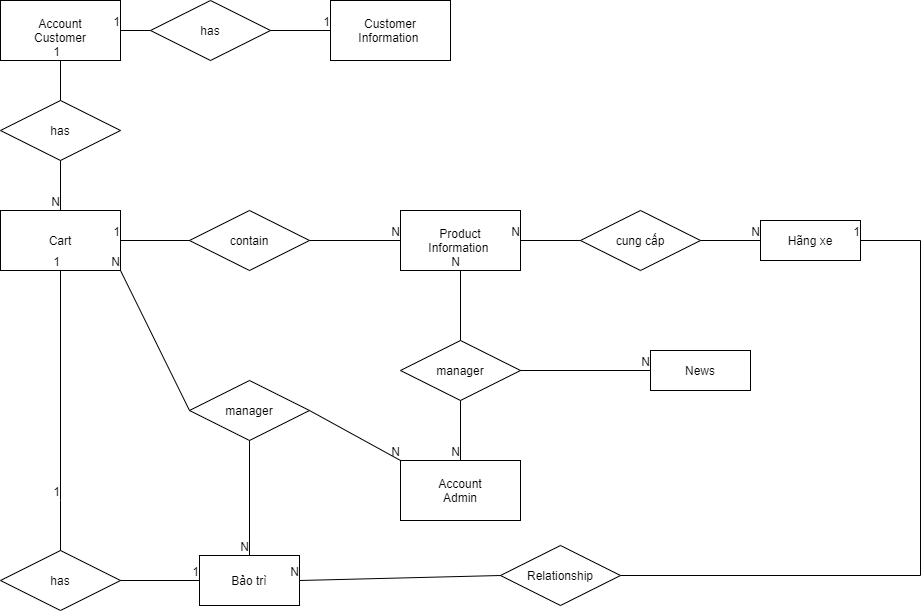

The diagram above was exported from draw.io. Its source (the exported page's mxGraphModel, read from the mxfile embedded in the PNG):
<mxGraphModel dx="509" dy="577" grid="1" gridSize="10" guides="1" tooltips="1" connect="1" arrows="1" fold="1" page="1" pageScale="1" pageWidth="827" pageHeight="1169" math="0" shadow="0">
  <root>
    <mxCell id="0" />
    <mxCell id="1" parent="0" />
    <mxCell id="tFnStNLs50Pp92jsUVcJ-1" value="Customer&lt;br&gt;Information&amp;nbsp;" style="rounded=0;whiteSpace=wrap;html=1;" parent="1" vertex="1">
      <mxGeometry x="390" y="290" width="120" height="60" as="geometry" />
    </mxCell>
    <mxCell id="tFnStNLs50Pp92jsUVcJ-2" value="Account&lt;br&gt;Customer" style="rounded=0;whiteSpace=wrap;html=1;" parent="1" vertex="1">
      <mxGeometry x="60" y="290" width="120" height="60" as="geometry" />
    </mxCell>
    <mxCell id="tFnStNLs50Pp92jsUVcJ-3" value="Cart" style="rounded=0;whiteSpace=wrap;html=1;" parent="1" vertex="1">
      <mxGeometry x="60" y="500" width="120" height="60" as="geometry" />
    </mxCell>
    <mxCell id="qnQsrhZXyigPBJAJYspq-1" value="Account&lt;br&gt;Admin" style="rounded=0;whiteSpace=wrap;html=1;" parent="1" vertex="1">
      <mxGeometry x="460" y="750" width="120" height="60" as="geometry" />
    </mxCell>
    <mxCell id="qnQsrhZXyigPBJAJYspq-2" value="Product&lt;br&gt;Information&amp;nbsp;" style="rounded=0;whiteSpace=wrap;html=1;" parent="1" vertex="1">
      <mxGeometry x="460" y="500" width="120" height="60" as="geometry" />
    </mxCell>
    <mxCell id="qnQsrhZXyigPBJAJYspq-6" value="has" style="shape=rhombus;perimeter=rhombusPerimeter;whiteSpace=wrap;html=1;align=center;" parent="1" vertex="1">
      <mxGeometry x="210" y="290" width="120" height="60" as="geometry" />
    </mxCell>
    <mxCell id="qnQsrhZXyigPBJAJYspq-7" value="" style="endArrow=none;html=1;rounded=0;exitX=0;exitY=0.5;exitDx=0;exitDy=0;" parent="1" source="qnQsrhZXyigPBJAJYspq-6" edge="1">
      <mxGeometry relative="1" as="geometry">
        <mxPoint x="90" y="260" as="sourcePoint" />
        <mxPoint x="180" y="320" as="targetPoint" />
      </mxGeometry>
    </mxCell>
    <mxCell id="qnQsrhZXyigPBJAJYspq-8" value="1" style="resizable=0;html=1;align=right;verticalAlign=bottom;" parent="qnQsrhZXyigPBJAJYspq-7" connectable="0" vertex="1">
      <mxGeometry x="1" relative="1" as="geometry" />
    </mxCell>
    <mxCell id="qnQsrhZXyigPBJAJYspq-11" value="has" style="shape=rhombus;perimeter=rhombusPerimeter;whiteSpace=wrap;html=1;align=center;" parent="1" vertex="1">
      <mxGeometry x="60" y="390" width="120" height="60" as="geometry" />
    </mxCell>
    <mxCell id="qnQsrhZXyigPBJAJYspq-14" value="" style="endArrow=none;html=1;rounded=0;exitX=0.5;exitY=0;exitDx=0;exitDy=0;entryX=0.5;entryY=1;entryDx=0;entryDy=0;" parent="1" source="qnQsrhZXyigPBJAJYspq-11" target="tFnStNLs50Pp92jsUVcJ-2" edge="1">
      <mxGeometry relative="1" as="geometry">
        <mxPoint x="180" y="300" as="sourcePoint" />
        <mxPoint x="340" y="300" as="targetPoint" />
      </mxGeometry>
    </mxCell>
    <mxCell id="qnQsrhZXyigPBJAJYspq-15" value="1" style="resizable=0;html=1;align=right;verticalAlign=bottom;" parent="qnQsrhZXyigPBJAJYspq-14" connectable="0" vertex="1">
      <mxGeometry x="1" relative="1" as="geometry" />
    </mxCell>
    <mxCell id="qnQsrhZXyigPBJAJYspq-18" value="" style="endArrow=none;html=1;rounded=0;exitX=0.5;exitY=1;exitDx=0;exitDy=0;entryX=0.5;entryY=0;entryDx=0;entryDy=0;" parent="1" source="qnQsrhZXyigPBJAJYspq-11" target="tFnStNLs50Pp92jsUVcJ-3" edge="1">
      <mxGeometry relative="1" as="geometry">
        <mxPoint x="180" y="500" as="sourcePoint" />
        <mxPoint x="340" y="500" as="targetPoint" />
      </mxGeometry>
    </mxCell>
    <mxCell id="qnQsrhZXyigPBJAJYspq-19" value="N" style="resizable=0;html=1;align=right;verticalAlign=bottom;" parent="qnQsrhZXyigPBJAJYspq-18" connectable="0" vertex="1">
      <mxGeometry x="1" relative="1" as="geometry" />
    </mxCell>
    <mxCell id="qnQsrhZXyigPBJAJYspq-20" value="contain" style="shape=rhombus;perimeter=rhombusPerimeter;whiteSpace=wrap;html=1;align=center;" parent="1" vertex="1">
      <mxGeometry x="249" y="500" width="120" height="60" as="geometry" />
    </mxCell>
    <mxCell id="qnQsrhZXyigPBJAJYspq-21" value="" style="endArrow=none;html=1;rounded=0;exitX=0;exitY=0.5;exitDx=0;exitDy=0;entryX=1;entryY=0.5;entryDx=0;entryDy=0;" parent="1" source="qnQsrhZXyigPBJAJYspq-20" target="tFnStNLs50Pp92jsUVcJ-3" edge="1">
      <mxGeometry relative="1" as="geometry">
        <mxPoint x="280" y="400" as="sourcePoint" />
        <mxPoint x="440" y="400" as="targetPoint" />
      </mxGeometry>
    </mxCell>
    <mxCell id="qnQsrhZXyigPBJAJYspq-22" value="1" style="resizable=0;html=1;align=right;verticalAlign=bottom;" parent="qnQsrhZXyigPBJAJYspq-21" connectable="0" vertex="1">
      <mxGeometry x="1" relative="1" as="geometry" />
    </mxCell>
    <mxCell id="qnQsrhZXyigPBJAJYspq-23" value="" style="endArrow=none;html=1;rounded=0;exitX=1;exitY=0.5;exitDx=0;exitDy=0;entryX=0;entryY=0.5;entryDx=0;entryDy=0;" parent="1" source="qnQsrhZXyigPBJAJYspq-20" target="qnQsrhZXyigPBJAJYspq-2" edge="1">
      <mxGeometry relative="1" as="geometry">
        <mxPoint x="240" y="400" as="sourcePoint" />
        <mxPoint x="400" y="400" as="targetPoint" />
      </mxGeometry>
    </mxCell>
    <mxCell id="qnQsrhZXyigPBJAJYspq-24" value="N" style="resizable=0;html=1;align=right;verticalAlign=bottom;" parent="qnQsrhZXyigPBJAJYspq-23" connectable="0" vertex="1">
      <mxGeometry x="1" relative="1" as="geometry" />
    </mxCell>
    <mxCell id="qnQsrhZXyigPBJAJYspq-28" value="" style="endArrow=none;html=1;rounded=0;entryX=0.5;entryY=1;entryDx=0;entryDy=0;" parent="1" target="tFnStNLs50Pp92jsUVcJ-3" edge="1">
      <mxGeometry relative="1" as="geometry">
        <mxPoint x="120" y="790" as="sourcePoint" />
        <mxPoint x="400" y="600" as="targetPoint" />
      </mxGeometry>
    </mxCell>
    <mxCell id="qnQsrhZXyigPBJAJYspq-29" value="1" style="resizable=0;html=1;align=right;verticalAlign=bottom;" parent="qnQsrhZXyigPBJAJYspq-28" connectable="0" vertex="1">
      <mxGeometry x="1" relative="1" as="geometry" />
    </mxCell>
    <mxCell id="qnQsrhZXyigPBJAJYspq-32" value="manager" style="shape=rhombus;perimeter=rhombusPerimeter;whiteSpace=wrap;html=1;align=center;" parent="1" vertex="1">
      <mxGeometry x="249" y="670" width="120" height="60" as="geometry" />
    </mxCell>
    <mxCell id="qnQsrhZXyigPBJAJYspq-33" value="manager" style="shape=rhombus;perimeter=rhombusPerimeter;whiteSpace=wrap;html=1;align=center;" parent="1" vertex="1">
      <mxGeometry x="460" y="630" width="120" height="60" as="geometry" />
    </mxCell>
    <mxCell id="qnQsrhZXyigPBJAJYspq-34" value="" style="endArrow=none;html=1;rounded=0;entryX=0.5;entryY=0;entryDx=0;entryDy=0;exitX=0.5;exitY=1;exitDx=0;exitDy=0;" parent="1" source="qnQsrhZXyigPBJAJYspq-33" target="qnQsrhZXyigPBJAJYspq-1" edge="1">
      <mxGeometry relative="1" as="geometry">
        <mxPoint x="210" y="700" as="sourcePoint" />
        <mxPoint x="370" y="700" as="targetPoint" />
      </mxGeometry>
    </mxCell>
    <mxCell id="qnQsrhZXyigPBJAJYspq-35" value="N" style="resizable=0;html=1;align=right;verticalAlign=bottom;" parent="qnQsrhZXyigPBJAJYspq-34" connectable="0" vertex="1">
      <mxGeometry x="1" relative="1" as="geometry" />
    </mxCell>
    <mxCell id="qnQsrhZXyigPBJAJYspq-36" value="" style="endArrow=none;html=1;rounded=0;entryX=0.5;entryY=1;entryDx=0;entryDy=0;exitX=0.5;exitY=0;exitDx=0;exitDy=0;" parent="1" source="qnQsrhZXyigPBJAJYspq-33" target="qnQsrhZXyigPBJAJYspq-2" edge="1">
      <mxGeometry relative="1" as="geometry">
        <mxPoint x="210" y="700" as="sourcePoint" />
        <mxPoint x="370" y="700" as="targetPoint" />
      </mxGeometry>
    </mxCell>
    <mxCell id="qnQsrhZXyigPBJAJYspq-37" value="N" style="resizable=0;html=1;align=right;verticalAlign=bottom;" parent="qnQsrhZXyigPBJAJYspq-36" connectable="0" vertex="1">
      <mxGeometry x="1" relative="1" as="geometry" />
    </mxCell>
    <mxCell id="qnQsrhZXyigPBJAJYspq-38" value="" style="endArrow=none;html=1;rounded=0;entryX=0;entryY=0;entryDx=0;entryDy=0;exitX=1;exitY=0.5;exitDx=0;exitDy=0;" parent="1" source="qnQsrhZXyigPBJAJYspq-32" target="qnQsrhZXyigPBJAJYspq-1" edge="1">
      <mxGeometry relative="1" as="geometry">
        <mxPoint x="380" y="650" as="sourcePoint" />
        <mxPoint x="370" y="700" as="targetPoint" />
      </mxGeometry>
    </mxCell>
    <mxCell id="qnQsrhZXyigPBJAJYspq-39" value="N" style="resizable=0;html=1;align=right;verticalAlign=bottom;" parent="qnQsrhZXyigPBJAJYspq-38" connectable="0" vertex="1">
      <mxGeometry x="1" relative="1" as="geometry" />
    </mxCell>
    <mxCell id="qnQsrhZXyigPBJAJYspq-40" value="" style="endArrow=none;html=1;rounded=0;exitX=0;exitY=0.5;exitDx=0;exitDy=0;entryX=1;entryY=1;entryDx=0;entryDy=0;" parent="1" source="qnQsrhZXyigPBJAJYspq-32" target="tFnStNLs50Pp92jsUVcJ-3" edge="1">
      <mxGeometry relative="1" as="geometry">
        <mxPoint x="450" y="610" as="sourcePoint" />
        <mxPoint x="120" y="560" as="targetPoint" />
      </mxGeometry>
    </mxCell>
    <mxCell id="qnQsrhZXyigPBJAJYspq-41" value="N" style="resizable=0;html=1;align=right;verticalAlign=bottom;" parent="qnQsrhZXyigPBJAJYspq-40" connectable="0" vertex="1">
      <mxGeometry x="1" relative="1" as="geometry" />
    </mxCell>
    <mxCell id="qnQsrhZXyigPBJAJYspq-49" value="Hãng xe" style="whiteSpace=wrap;html=1;align=center;" parent="1" vertex="1">
      <mxGeometry x="820" y="510" width="100" height="40" as="geometry" />
    </mxCell>
    <mxCell id="qnQsrhZXyigPBJAJYspq-50" value="cung cấp" style="shape=rhombus;perimeter=rhombusPerimeter;whiteSpace=wrap;html=1;align=center;" parent="1" vertex="1">
      <mxGeometry x="640" y="500" width="120" height="60" as="geometry" />
    </mxCell>
    <mxCell id="qnQsrhZXyigPBJAJYspq-51" value="" style="endArrow=none;html=1;rounded=0;entryX=0;entryY=0.5;entryDx=0;entryDy=0;exitX=1;exitY=0.5;exitDx=0;exitDy=0;" parent="1" source="qnQsrhZXyigPBJAJYspq-50" target="qnQsrhZXyigPBJAJYspq-49" edge="1">
      <mxGeometry relative="1" as="geometry">
        <mxPoint x="520" y="370" as="sourcePoint" />
        <mxPoint x="610" y="410" as="targetPoint" />
      </mxGeometry>
    </mxCell>
    <mxCell id="qnQsrhZXyigPBJAJYspq-52" value="N" style="resizable=0;html=1;align=right;verticalAlign=bottom;" parent="qnQsrhZXyigPBJAJYspq-51" connectable="0" vertex="1">
      <mxGeometry x="1" relative="1" as="geometry" />
    </mxCell>
    <mxCell id="qnQsrhZXyigPBJAJYspq-53" value="" style="endArrow=none;html=1;rounded=0;entryX=1;entryY=0.5;entryDx=0;entryDy=0;exitX=0;exitY=0.5;exitDx=0;exitDy=0;" parent="1" source="qnQsrhZXyigPBJAJYspq-50" target="qnQsrhZXyigPBJAJYspq-2" edge="1">
      <mxGeometry relative="1" as="geometry">
        <mxPoint x="450" y="410" as="sourcePoint" />
        <mxPoint x="610" y="410" as="targetPoint" />
      </mxGeometry>
    </mxCell>
    <mxCell id="qnQsrhZXyigPBJAJYspq-54" value="N" style="resizable=0;html=1;align=right;verticalAlign=bottom;" parent="qnQsrhZXyigPBJAJYspq-53" connectable="0" vertex="1">
      <mxGeometry x="1" relative="1" as="geometry" />
    </mxCell>
    <mxCell id="qnQsrhZXyigPBJAJYspq-56" value="News" style="whiteSpace=wrap;html=1;align=center;" parent="1" vertex="1">
      <mxGeometry x="710" y="640" width="100" height="40" as="geometry" />
    </mxCell>
    <mxCell id="qnQsrhZXyigPBJAJYspq-64" value="" style="endArrow=none;html=1;rounded=0;entryX=0;entryY=0.5;entryDx=0;entryDy=0;exitX=1;exitY=0.5;exitDx=0;exitDy=0;" parent="1" source="qnQsrhZXyigPBJAJYspq-33" target="qnQsrhZXyigPBJAJYspq-56" edge="1">
      <mxGeometry relative="1" as="geometry">
        <mxPoint x="450" y="810" as="sourcePoint" />
        <mxPoint x="610" y="810" as="targetPoint" />
      </mxGeometry>
    </mxCell>
    <mxCell id="qnQsrhZXyigPBJAJYspq-65" value="N" style="resizable=0;html=1;align=right;verticalAlign=bottom;" parent="qnQsrhZXyigPBJAJYspq-64" connectable="0" vertex="1">
      <mxGeometry x="1" relative="1" as="geometry" />
    </mxCell>
    <mxCell id="qnQsrhZXyigPBJAJYspq-66" value="Bảo trì" style="whiteSpace=wrap;html=1;align=center;" parent="1" vertex="1">
      <mxGeometry x="259" y="845" width="100" height="50" as="geometry" />
    </mxCell>
    <mxCell id="qnQsrhZXyigPBJAJYspq-67" value="has" style="shape=rhombus;perimeter=rhombusPerimeter;whiteSpace=wrap;html=1;align=center;" parent="1" vertex="1">
      <mxGeometry x="60" y="840" width="120" height="60" as="geometry" />
    </mxCell>
    <mxCell id="qnQsrhZXyigPBJAJYspq-68" value="" style="endArrow=none;html=1;rounded=0;entryX=0.5;entryY=0;entryDx=0;entryDy=0;exitX=0.5;exitY=1;exitDx=0;exitDy=0;" parent="1" source="qnQsrhZXyigPBJAJYspq-32" target="qnQsrhZXyigPBJAJYspq-66" edge="1">
      <mxGeometry relative="1" as="geometry">
        <mxPoint x="200" y="880" as="sourcePoint" />
        <mxPoint x="260" y="860" as="targetPoint" />
      </mxGeometry>
    </mxCell>
    <mxCell id="qnQsrhZXyigPBJAJYspq-69" value="N" style="resizable=0;html=1;align=right;verticalAlign=bottom;" parent="qnQsrhZXyigPBJAJYspq-68" connectable="0" vertex="1">
      <mxGeometry x="1" relative="1" as="geometry" />
    </mxCell>
    <mxCell id="qnQsrhZXyigPBJAJYspq-70" value="" style="endArrow=none;html=1;rounded=0;exitX=0.5;exitY=0;exitDx=0;exitDy=0;entryX=0.5;entryY=1;entryDx=0;entryDy=0;" parent="1" source="qnQsrhZXyigPBJAJYspq-67" edge="1">
      <mxGeometry relative="1" as="geometry">
        <mxPoint x="90" y="810" as="sourcePoint" />
        <mxPoint x="120" y="790" as="targetPoint" />
      </mxGeometry>
    </mxCell>
    <mxCell id="qnQsrhZXyigPBJAJYspq-71" value="1" style="resizable=0;html=1;align=right;verticalAlign=bottom;" parent="qnQsrhZXyigPBJAJYspq-70" connectable="0" vertex="1">
      <mxGeometry x="1" relative="1" as="geometry" />
    </mxCell>
    <mxCell id="qnQsrhZXyigPBJAJYspq-74" value="" style="endArrow=none;html=1;rounded=0;entryX=0;entryY=0.5;entryDx=0;entryDy=0;" parent="1" source="qnQsrhZXyigPBJAJYspq-67" target="qnQsrhZXyigPBJAJYspq-66" edge="1">
      <mxGeometry relative="1" as="geometry">
        <mxPoint x="90" y="810" as="sourcePoint" />
        <mxPoint x="250" y="810" as="targetPoint" />
      </mxGeometry>
    </mxCell>
    <mxCell id="qnQsrhZXyigPBJAJYspq-75" value="1" style="resizable=0;html=1;align=right;verticalAlign=bottom;" parent="qnQsrhZXyigPBJAJYspq-74" connectable="0" vertex="1">
      <mxGeometry x="1" relative="1" as="geometry" />
    </mxCell>
    <mxCell id="eyL74owDZJAYwLw9BX7P-1" value="" style="endArrow=none;html=1;rounded=0;exitX=1;exitY=0.5;exitDx=0;exitDy=0;entryX=0;entryY=0.5;entryDx=0;entryDy=0;" parent="1" source="qnQsrhZXyigPBJAJYspq-6" target="tFnStNLs50Pp92jsUVcJ-1" edge="1">
      <mxGeometry relative="1" as="geometry">
        <mxPoint x="300" y="240" as="sourcePoint" />
        <mxPoint x="460" y="240" as="targetPoint" />
      </mxGeometry>
    </mxCell>
    <mxCell id="eyL74owDZJAYwLw9BX7P-2" value="1" style="resizable=0;html=1;align=right;verticalAlign=bottom;" parent="eyL74owDZJAYwLw9BX7P-1" connectable="0" vertex="1">
      <mxGeometry x="1" relative="1" as="geometry" />
    </mxCell>
    <mxCell id="Q_LjwdVFmisOsGgg05v7-1" value="Relationship" style="shape=rhombus;perimeter=rhombusPerimeter;whiteSpace=wrap;html=1;align=center;" parent="1" vertex="1">
      <mxGeometry x="560" y="835" width="120" height="60" as="geometry" />
    </mxCell>
    <mxCell id="Q_LjwdVFmisOsGgg05v7-2" value="" style="endArrow=none;html=1;rounded=0;entryX=1;entryY=0.5;entryDx=0;entryDy=0;exitX=0;exitY=0.5;exitDx=0;exitDy=0;" parent="1" source="Q_LjwdVFmisOsGgg05v7-1" target="qnQsrhZXyigPBJAJYspq-66" edge="1">
      <mxGeometry relative="1" as="geometry">
        <mxPoint x="570" y="640" as="sourcePoint" />
        <mxPoint x="730" y="640" as="targetPoint" />
      </mxGeometry>
    </mxCell>
    <mxCell id="Q_LjwdVFmisOsGgg05v7-3" value="N" style="resizable=0;html=1;align=right;verticalAlign=bottom;" parent="Q_LjwdVFmisOsGgg05v7-2" connectable="0" vertex="1">
      <mxGeometry x="1" relative="1" as="geometry" />
    </mxCell>
    <mxCell id="Q_LjwdVFmisOsGgg05v7-4" value="" style="endArrow=none;html=1;rounded=0;entryX=1;entryY=0.5;entryDx=0;entryDy=0;exitX=1;exitY=0.5;exitDx=0;exitDy=0;" parent="1" source="Q_LjwdVFmisOsGgg05v7-1" target="qnQsrhZXyigPBJAJYspq-49" edge="1">
      <mxGeometry relative="1" as="geometry">
        <mxPoint x="570" y="640" as="sourcePoint" />
        <mxPoint x="730" y="640" as="targetPoint" />
        <Array as="points">
          <mxPoint x="980" y="865" />
          <mxPoint x="980" y="530" />
        </Array>
      </mxGeometry>
    </mxCell>
    <mxCell id="Q_LjwdVFmisOsGgg05v7-5" value="1" style="resizable=0;html=1;align=right;verticalAlign=bottom;" parent="Q_LjwdVFmisOsGgg05v7-4" connectable="0" vertex="1">
      <mxGeometry x="1" relative="1" as="geometry" />
    </mxCell>
  </root>
</mxGraphModel>